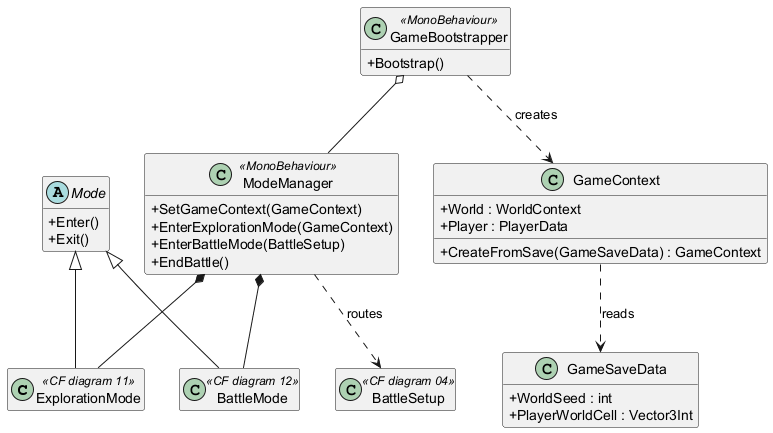

The diagram above was rendered by PlantUML. Its source (embedded in the PNG):
@startuml Mode Manager

skinparam classAttributeIconSize 0
hide empty members

class ExplorationMode <<CF diagram 11>> {}
class BattleMode <<CF diagram 12>> {}
class BattleSetup <<CF diagram 04>> {}

abstract class Mode {
  +Enter()
  +Exit()
}

class ModeManager <<MonoBehaviour>> {
  +SetGameContext(GameContext)
  +EnterExplorationMode(GameContext)
  +EnterBattleMode(BattleSetup)
  +EndBattle()
}

class GameContext {
  +World : WorldContext
  +Player : PlayerData
  +CreateFromSave(GameSaveData) : GameContext
}

class GameSaveData {
  +WorldSeed : int
  +PlayerWorldCell : Vector3Int
}

class GameBootstrapper <<MonoBehaviour>> {
  +Bootstrap()
}

Mode <|-- ExplorationMode
Mode <|-- BattleMode
ModeManager *-- ExplorationMode
ModeManager *-- BattleMode
ModeManager ..> BattleSetup : routes
GameContext ..> GameSaveData : reads
GameBootstrapper o-- ModeManager
GameBootstrapper ..> GameContext : creates

@enduml